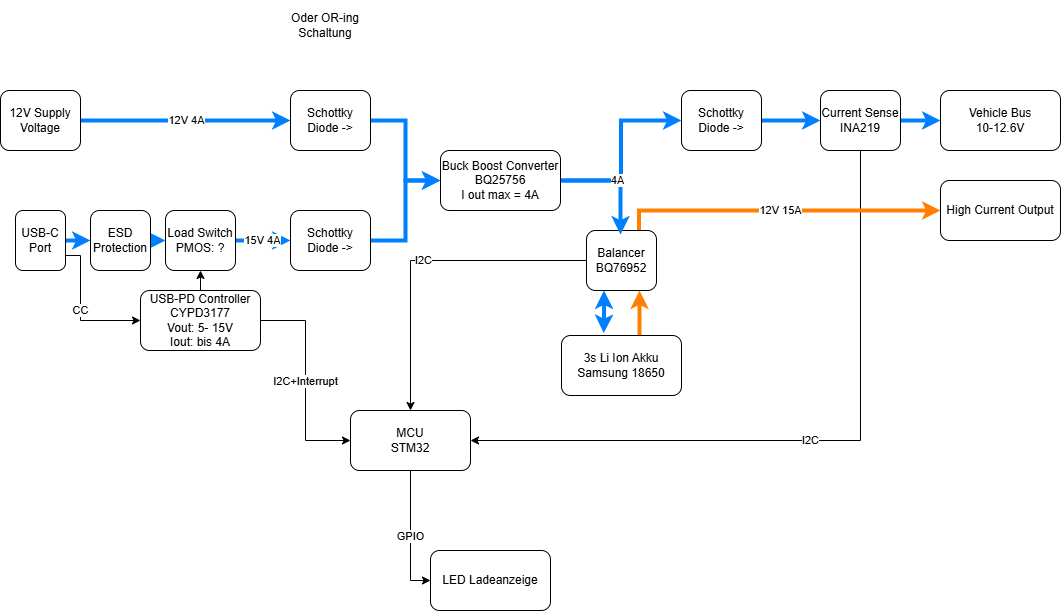

The diagram above was exported from draw.io. Its source (the exported page's mxGraphModel, read from the mxfile embedded in the PNG):
<mxGraphModel dx="1950" dy="737" grid="1" gridSize="10" guides="1" tooltips="1" connect="1" arrows="1" fold="1" page="1" pageScale="1" pageWidth="827" pageHeight="1169" background="#ffffff" math="0" shadow="0">
  <root>
    <mxCell id="0" />
    <mxCell id="1" parent="0" />
    <mxCell id="qPNqzmq8ct2C2RL8F0Ts-1" value="&lt;div&gt;Vehicle Bus&lt;/div&gt;&lt;div&gt;10-12.6V&lt;/div&gt;" style="rounded=1;whiteSpace=wrap;html=1;" parent="1" vertex="1">
      <mxGeometry x="900" y="340" width="120" height="60" as="geometry" />
    </mxCell>
    <mxCell id="qPNqzmq8ct2C2RL8F0Ts-20" style="edgeStyle=orthogonalEdgeStyle;rounded=0;orthogonalLoop=1;jettySize=auto;html=1;exitX=1;exitY=0.5;exitDx=0;exitDy=0;entryX=0;entryY=0.5;entryDx=0;entryDy=0;strokeWidth=4;strokeColor=light-dark(#007fff, #cdcdff);" parent="1" source="qPNqzmq8ct2C2RL8F0Ts-2" target="qPNqzmq8ct2C2RL8F0Ts-3" edge="1">
      <mxGeometry relative="1" as="geometry" />
    </mxCell>
    <mxCell id="qPNqzmq8ct2C2RL8F0Ts-2" value="&lt;div&gt;Schottky Diode -&amp;gt;&lt;/div&gt;" style="rounded=1;whiteSpace=wrap;html=1;" parent="1" vertex="1">
      <mxGeometry x="641" y="340" width="80" height="60" as="geometry" />
    </mxCell>
    <mxCell id="qPNqzmq8ct2C2RL8F0Ts-19" style="edgeStyle=orthogonalEdgeStyle;rounded=0;orthogonalLoop=1;jettySize=auto;html=1;exitX=1;exitY=0.5;exitDx=0;exitDy=0;entryX=0;entryY=0.5;entryDx=0;entryDy=0;strokeWidth=4;strokeColor=#007FFF;" parent="1" source="qPNqzmq8ct2C2RL8F0Ts-3" target="qPNqzmq8ct2C2RL8F0Ts-1" edge="1">
      <mxGeometry relative="1" as="geometry" />
    </mxCell>
    <mxCell id="qPNqzmq8ct2C2RL8F0Ts-38" value="&lt;div&gt;I2C&lt;/div&gt;" style="edgeStyle=orthogonalEdgeStyle;rounded=0;orthogonalLoop=1;jettySize=auto;html=1;exitX=0.5;exitY=1;exitDx=0;exitDy=0;entryX=1;entryY=0.5;entryDx=0;entryDy=0;" parent="1" source="qPNqzmq8ct2C2RL8F0Ts-3" target="qPNqzmq8ct2C2RL8F0Ts-14" edge="1">
      <mxGeometry relative="1" as="geometry" />
    </mxCell>
    <mxCell id="qPNqzmq8ct2C2RL8F0Ts-3" value="&lt;div&gt;Current Sense&lt;/div&gt;&lt;div&gt;INA219&lt;/div&gt;" style="rounded=1;whiteSpace=wrap;html=1;" parent="1" vertex="1">
      <mxGeometry x="780" y="340" width="80" height="60" as="geometry" />
    </mxCell>
    <mxCell id="qPNqzmq8ct2C2RL8F0Ts-31" value="&lt;div&gt;12V 15A&lt;/div&gt;" style="edgeStyle=orthogonalEdgeStyle;rounded=0;orthogonalLoop=1;jettySize=auto;html=1;exitX=0.75;exitY=0;exitDx=0;exitDy=0;strokeWidth=4;strokeColor=#FF8000;" parent="1" source="qPNqzmq8ct2C2RL8F0Ts-4" target="vtAWlqBqGHmGxv07fOC7-1" edge="1">
      <mxGeometry relative="1" as="geometry">
        <mxPoint x="750" y="450" as="targetPoint" />
      </mxGeometry>
    </mxCell>
    <mxCell id="qPNqzmq8ct2C2RL8F0Ts-37" value="&lt;div&gt;I2C&lt;/div&gt;" style="edgeStyle=orthogonalEdgeStyle;rounded=0;orthogonalLoop=1;jettySize=auto;html=1;entryX=0.5;entryY=0;entryDx=0;entryDy=0;" parent="1" source="qPNqzmq8ct2C2RL8F0Ts-4" target="qPNqzmq8ct2C2RL8F0Ts-14" edge="1">
      <mxGeometry relative="1" as="geometry" />
    </mxCell>
    <mxCell id="qPNqzmq8ct2C2RL8F0Ts-4" value="&lt;div&gt;Balancer&lt;/div&gt;&lt;div&gt;BQ76952&lt;/div&gt;" style="rounded=1;whiteSpace=wrap;html=1;" parent="1" vertex="1">
      <mxGeometry x="546" y="480" width="70" height="60" as="geometry" />
    </mxCell>
    <mxCell id="qPNqzmq8ct2C2RL8F0Ts-34" style="edgeStyle=orthogonalEdgeStyle;rounded=0;orthogonalLoop=1;jettySize=auto;html=1;exitX=0.5;exitY=0;exitDx=0;exitDy=0;entryX=0.5;entryY=1;entryDx=0;entryDy=0;strokeColor=#FF8000;strokeWidth=4;" parent="1" edge="1">
      <mxGeometry relative="1" as="geometry">
        <mxPoint x="599" y="585" as="sourcePoint" />
        <mxPoint x="599" y="540" as="targetPoint" />
      </mxGeometry>
    </mxCell>
    <mxCell id="qPNqzmq8ct2C2RL8F0Ts-5" value="&lt;div&gt;3s Li Ion Akku&lt;/div&gt;&lt;div&gt;Samsung 18650&lt;/div&gt;" style="rounded=1;whiteSpace=wrap;html=1;" parent="1" vertex="1">
      <mxGeometry x="521" y="585" width="120" height="60" as="geometry" />
    </mxCell>
    <mxCell id="qPNqzmq8ct2C2RL8F0Ts-21" style="edgeStyle=orthogonalEdgeStyle;rounded=0;orthogonalLoop=1;jettySize=auto;html=1;exitX=1;exitY=0.5;exitDx=0;exitDy=0;strokeWidth=4;strokeColor=#007FFF;" parent="1" source="qPNqzmq8ct2C2RL8F0Ts-6" target="qPNqzmq8ct2C2RL8F0Ts-2" edge="1">
      <mxGeometry relative="1" as="geometry" />
    </mxCell>
    <mxCell id="qPNqzmq8ct2C2RL8F0Ts-22" value="4A" style="edgeStyle=orthogonalEdgeStyle;rounded=0;orthogonalLoop=1;jettySize=auto;html=1;strokeWidth=4;strokeColor=#007FFF;" parent="1" source="qPNqzmq8ct2C2RL8F0Ts-6" edge="1">
      <mxGeometry relative="1" as="geometry">
        <mxPoint x="580" y="484" as="targetPoint" />
        <Array as="points">
          <mxPoint x="580" y="430" />
          <mxPoint x="580" y="484" />
        </Array>
      </mxGeometry>
    </mxCell>
    <mxCell id="qPNqzmq8ct2C2RL8F0Ts-6" value="&lt;div&gt;Buck Boost Converter&lt;/div&gt;&lt;div&gt;BQ25756&lt;/div&gt;&lt;div&gt;I out max = 4A&lt;/div&gt;" style="rounded=1;whiteSpace=wrap;html=1;" parent="1" vertex="1">
      <mxGeometry x="400" y="400" width="120" height="60" as="geometry" />
    </mxCell>
    <mxCell id="qPNqzmq8ct2C2RL8F0Ts-30" style="edgeStyle=orthogonalEdgeStyle;rounded=0;orthogonalLoop=1;jettySize=auto;html=1;exitX=0.5;exitY=0;exitDx=0;exitDy=0;entryX=0.5;entryY=1;entryDx=0;entryDy=0;" parent="1" source="qPNqzmq8ct2C2RL8F0Ts-7" target="qPNqzmq8ct2C2RL8F0Ts-12" edge="1">
      <mxGeometry relative="1" as="geometry" />
    </mxCell>
    <mxCell id="qPNqzmq8ct2C2RL8F0Ts-36" value="I2C+Interrupt" style="edgeStyle=orthogonalEdgeStyle;rounded=0;orthogonalLoop=1;jettySize=auto;html=1;entryX=0;entryY=0.5;entryDx=0;entryDy=0;" parent="1" source="qPNqzmq8ct2C2RL8F0Ts-7" target="qPNqzmq8ct2C2RL8F0Ts-14" edge="1">
      <mxGeometry relative="1" as="geometry" />
    </mxCell>
    <mxCell id="qPNqzmq8ct2C2RL8F0Ts-7" value="&lt;div&gt;USB-PD Controller&lt;/div&gt;&lt;div&gt;CYPD3177&lt;/div&gt;&lt;div&gt;Vout: 5- 15V&lt;/div&gt;&lt;div&gt;Iout: bis 4A&lt;/div&gt;" style="rounded=1;whiteSpace=wrap;html=1;" parent="1" vertex="1">
      <mxGeometry x="100" y="540" width="120" height="60" as="geometry" />
    </mxCell>
    <mxCell id="qPNqzmq8ct2C2RL8F0Ts-28" value="" style="edgeStyle=orthogonalEdgeStyle;rounded=0;orthogonalLoop=1;jettySize=auto;html=1;strokeWidth=4;strokeColor=#007FFF;" parent="1" source="qPNqzmq8ct2C2RL8F0Ts-8" target="qPNqzmq8ct2C2RL8F0Ts-15" edge="1">
      <mxGeometry relative="1" as="geometry" />
    </mxCell>
    <mxCell id="qPNqzmq8ct2C2RL8F0Ts-29" value="CC" style="edgeStyle=orthogonalEdgeStyle;rounded=0;orthogonalLoop=1;jettySize=auto;html=1;exitX=1;exitY=0.75;exitDx=0;exitDy=0;entryX=0;entryY=0.5;entryDx=0;entryDy=0;" parent="1" source="qPNqzmq8ct2C2RL8F0Ts-8" target="qPNqzmq8ct2C2RL8F0Ts-7" edge="1">
      <mxGeometry relative="1" as="geometry">
        <Array as="points">
          <mxPoint x="40" y="505" />
          <mxPoint x="40" y="570" />
        </Array>
      </mxGeometry>
    </mxCell>
    <mxCell id="qPNqzmq8ct2C2RL8F0Ts-8" value="USB-C Port" style="rounded=1;whiteSpace=wrap;html=1;" parent="1" vertex="1">
      <mxGeometry x="-25" y="460" width="50" height="60" as="geometry" />
    </mxCell>
    <mxCell id="qPNqzmq8ct2C2RL8F0Ts-23" value="12V 4A" style="edgeStyle=orthogonalEdgeStyle;rounded=0;orthogonalLoop=1;jettySize=auto;html=1;exitX=1;exitY=0.5;exitDx=0;exitDy=0;strokeWidth=4;strokeColor=#007FFF;" parent="1" source="qPNqzmq8ct2C2RL8F0Ts-9" target="qPNqzmq8ct2C2RL8F0Ts-10" edge="1">
      <mxGeometry relative="1" as="geometry" />
    </mxCell>
    <mxCell id="qPNqzmq8ct2C2RL8F0Ts-9" value="12V Supply Voltage" style="rounded=1;whiteSpace=wrap;html=1;" parent="1" vertex="1">
      <mxGeometry x="-40" y="340" width="80" height="60" as="geometry" />
    </mxCell>
    <mxCell id="qPNqzmq8ct2C2RL8F0Ts-24" style="edgeStyle=orthogonalEdgeStyle;rounded=0;orthogonalLoop=1;jettySize=auto;html=1;exitX=1;exitY=0.5;exitDx=0;exitDy=0;entryX=0;entryY=0.5;entryDx=0;entryDy=0;strokeWidth=4;strokeColor=#007FFF;" parent="1" source="qPNqzmq8ct2C2RL8F0Ts-10" target="qPNqzmq8ct2C2RL8F0Ts-6" edge="1">
      <mxGeometry relative="1" as="geometry" />
    </mxCell>
    <mxCell id="qPNqzmq8ct2C2RL8F0Ts-10" value="Schottky Diode -&amp;gt;" style="rounded=1;whiteSpace=wrap;html=1;" parent="1" vertex="1">
      <mxGeometry x="250" y="340" width="80" height="60" as="geometry" />
    </mxCell>
    <mxCell id="qPNqzmq8ct2C2RL8F0Ts-25" style="edgeStyle=orthogonalEdgeStyle;rounded=0;orthogonalLoop=1;jettySize=auto;html=1;exitX=1;exitY=0.5;exitDx=0;exitDy=0;strokeWidth=4;strokeColor=#007FFF;" parent="1" source="qPNqzmq8ct2C2RL8F0Ts-11" target="qPNqzmq8ct2C2RL8F0Ts-6" edge="1">
      <mxGeometry relative="1" as="geometry" />
    </mxCell>
    <mxCell id="qPNqzmq8ct2C2RL8F0Ts-11" value="&lt;div&gt;Schottky Diode -&amp;gt;&lt;/div&gt;" style="rounded=1;whiteSpace=wrap;html=1;" parent="1" vertex="1">
      <mxGeometry x="250" y="460" width="80" height="60" as="geometry" />
    </mxCell>
    <mxCell id="qPNqzmq8ct2C2RL8F0Ts-26" value="15V 4A" style="edgeStyle=orthogonalEdgeStyle;rounded=0;orthogonalLoop=1;jettySize=auto;html=1;exitX=1;exitY=0.5;exitDx=0;exitDy=0;entryX=0;entryY=0.5;entryDx=0;entryDy=0;strokeWidth=4;strokeColor=#007FFF;" parent="1" source="qPNqzmq8ct2C2RL8F0Ts-12" target="qPNqzmq8ct2C2RL8F0Ts-11" edge="1">
      <mxGeometry relative="1" as="geometry" />
    </mxCell>
    <mxCell id="qPNqzmq8ct2C2RL8F0Ts-12" value="&lt;div&gt;Load Switch&lt;/div&gt;&lt;div&gt;PMOS: ?&lt;/div&gt;" style="rounded=1;whiteSpace=wrap;html=1;" parent="1" vertex="1">
      <mxGeometry x="125" y="460" width="70" height="60" as="geometry" />
    </mxCell>
    <mxCell id="qPNqzmq8ct2C2RL8F0Ts-13" value="Oder OR-ing Schaltung" style="text;html=1;align=center;verticalAlign=middle;whiteSpace=wrap;rounded=0;" parent="1" vertex="1">
      <mxGeometry x="240" y="250" width="90" height="50" as="geometry" />
    </mxCell>
    <mxCell id="qPNqzmq8ct2C2RL8F0Ts-39" value="GPIO" style="edgeStyle=orthogonalEdgeStyle;rounded=0;orthogonalLoop=1;jettySize=auto;html=1;exitX=0.5;exitY=1;exitDx=0;exitDy=0;entryX=0;entryY=0.5;entryDx=0;entryDy=0;" parent="1" source="qPNqzmq8ct2C2RL8F0Ts-14" target="qPNqzmq8ct2C2RL8F0Ts-18" edge="1">
      <mxGeometry relative="1" as="geometry" />
    </mxCell>
    <mxCell id="qPNqzmq8ct2C2RL8F0Ts-14" value="&lt;div&gt;MCU&lt;/div&gt;&lt;div&gt;STM32&lt;/div&gt;" style="rounded=1;whiteSpace=wrap;html=1;" parent="1" vertex="1">
      <mxGeometry x="310" y="660" width="120" height="60" as="geometry" />
    </mxCell>
    <mxCell id="qPNqzmq8ct2C2RL8F0Ts-27" style="edgeStyle=orthogonalEdgeStyle;rounded=0;orthogonalLoop=1;jettySize=auto;html=1;exitX=1;exitY=0.5;exitDx=0;exitDy=0;entryX=0;entryY=0.5;entryDx=0;entryDy=0;strokeWidth=4;strokeColor=#007FFF;" parent="1" source="qPNqzmq8ct2C2RL8F0Ts-15" target="qPNqzmq8ct2C2RL8F0Ts-12" edge="1">
      <mxGeometry relative="1" as="geometry" />
    </mxCell>
    <mxCell id="qPNqzmq8ct2C2RL8F0Ts-15" value="ESD Protection" style="rounded=1;whiteSpace=wrap;html=1;" parent="1" vertex="1">
      <mxGeometry x="50" y="460" width="60" height="60" as="geometry" />
    </mxCell>
    <mxCell id="qPNqzmq8ct2C2RL8F0Ts-18" value="LED Ladeanzeige" style="rounded=1;whiteSpace=wrap;html=1;" parent="1" vertex="1">
      <mxGeometry x="390" y="800" width="120" height="60" as="geometry" />
    </mxCell>
    <mxCell id="qPNqzmq8ct2C2RL8F0Ts-33" style="edgeStyle=orthogonalEdgeStyle;rounded=0;orthogonalLoop=1;jettySize=auto;html=1;exitX=0.25;exitY=1;exitDx=0;exitDy=0;entryX=0.352;entryY=-0.041;entryDx=0;entryDy=0;entryPerimeter=0;strokeWidth=4;strokeColor=#007FFF;startArrow=classic;startFill=1;" parent="1" source="qPNqzmq8ct2C2RL8F0Ts-4" target="qPNqzmq8ct2C2RL8F0Ts-5" edge="1">
      <mxGeometry relative="1" as="geometry" />
    </mxCell>
    <mxCell id="vtAWlqBqGHmGxv07fOC7-1" value="High Current Output" style="rounded=1;whiteSpace=wrap;html=1;" vertex="1" parent="1">
      <mxGeometry x="900" y="430" width="120" height="60" as="geometry" />
    </mxCell>
  </root>
</mxGraphModel>